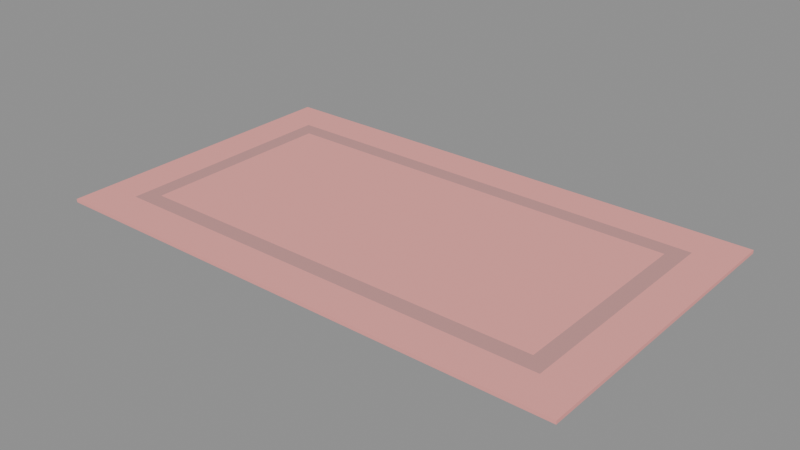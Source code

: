 # Source: rugRectangle.blend  (saved by Blender 5.2.44; exported with 4.5.12 LTS)
import bpy
from mathutils import Matrix  # noqa: F401  (used for matrix-valued properties, if any)

bpy.ops.wm.read_factory_settings(use_empty=True)
scene = bpy.context.scene
scene.name = 'Scene'

# ---- materials (node trees are filled in below, after node groups)
mat_carpet = bpy.data.materials.new('carpet')
mat_carpet.use_backface_culling = True
mat_carpet.diffuse_color = (0.9434, 0.3672, 0.3426, 1.0)
mat_carpetdarker = bpy.data.materials.new('carpetDarker')
mat_carpetdarker.use_backface_culling = True
mat_carpetdarker.diffuse_color = (0.608, 0.2978, 0.2852, 1.0)

# ---- material node trees
mat_carpet.use_nodes = True; mat_carpet.node_tree.nodes.clear()
_N = mat_carpet.node_tree.nodes; _L = mat_carpet.node_tree.links
n0 = _N.new('ShaderNodeBsdfPrincipled'); n0.name = 'Principled BSDF'; n0.location = (10, 300)
n0.inputs[0].default_value = (0.9434, 0.3672, 0.3426, 1.0)
n0.inputs[2].default_value = 1.0
n0.inputs[10].default_value = 0.005
n1 = _N.new('ShaderNodeOutputMaterial'); n1.name = 'Material Output'; n1.location = (300, 300)
_L.new(n0.outputs[0], n1.inputs[0])
n1.is_active_output = True
mat_carpetdarker.use_nodes = True; mat_carpetdarker.node_tree.nodes.clear()
_N = mat_carpetdarker.node_tree.nodes; _L = mat_carpetdarker.node_tree.links
n0 = _N.new('ShaderNodeBsdfPrincipled'); n0.name = 'Principled BSDF'; n0.location = (10, 300)
n0.inputs[0].default_value = (0.608, 0.2978, 0.2852, 1.0)
n0.inputs[2].default_value = 1.0
n0.inputs[10].default_value = 0.005
n1 = _N.new('ShaderNodeOutputMaterial'); n1.name = 'Material Output'; n1.location = (300, 300)
_L.new(n0.outputs[0], n1.inputs[0])
n1.is_active_output = True

# ---- meshes
me_mesh_rugrectangle = bpy.data.meshes.new('Mesh rugRectangle')
me_mesh_rugrectangle.from_pydata([(0.0, 0.92, 0.0), (0.0, 0.0, 0.0), (1.57, 0.92, 0.0), (1.57, 0.0, 0.0), (0.0, 0.92, 0.0), (1.57, 0.92, 0.0), (0.0, 0.92, 0.01), (1.57, 0.92, 0.01), (0.0, 0.92, 0.01), (0.1136, 0.1136, 0.01), (0.0, 0.0, 0.01), (1.57, 0.0, 0.01), (1.456, 0.1136, 0.01), (1.456, 0.8064, 0.01), (0.1136, 0.8064, 0.01), (1.57, 0.92, 0.01), (0.0, 0.0, 0.01), (0.0, 0.0, 0.0), (0.0, 0.92, 0.01), (0.0, 0.92, 0.0), (1.57, 0.0, 0.0), (0.0, 0.0, 0.0), (1.57, 0.0, 0.01), (0.0, 0.0, 0.01), (1.57, 0.0, 0.0), (1.57, 0.0, 0.01), (1.57, 0.92, 0.0), (1.57, 0.92, 0.01), (0.1638, 0.1638, 0.01), (0.1638, 0.7562, 0.01), (1.406, 0.1638, 0.01), (1.406, 0.7562, 0.01), (0.1136, 0.1136, 0.01), (1.456, 0.1136, 0.01), (1.456, 0.8064, 0.01), (0.1136, 0.8064, 0.01), (0.1638, 0.1638, 0.01), (0.1638, 0.7562, 0.01), (1.406, 0.1638, 0.01), (1.406, 0.7562, 0.01)], [], [(2, 1, 0), (1, 2, 3), (6, 5, 4), (5, 6, 7), (10, 9, 8), (9, 10, 11), (9, 11, 12), (12, 11, 13), (14, 8, 9), (8, 14, 15), (15, 14, 13), (15, 13, 11), (18, 17, 16), (17, 18, 19), (22, 21, 20), (21, 22, 23), (26, 25, 24), (25, 26, 27), (30, 29, 28), (29, 30, 31), (32, 36, 35), (36, 32, 33), (36, 33, 38), (38, 33, 39), (37, 35, 36), (35, 37, 34), (34, 37, 39), (34, 39, 33)])
me_mesh_rugrectangle.polygons.foreach_set('material_index', [0, 0, 0, 0, 0, 0, 0, 0, 0, 0, 0, 0, 0, 0, 0, 0, 0, 0, 0, 0, 1, 1, 1, 1, 1, 1, 1, 1])
_uv = me_mesh_rugrectangle.uv_layers.new(name='UVMap')
_uv.uv.foreach_set('vector', [-61.81, 36.22, 0.0, 0.0, 0.0, 36.22, 0.0, 0.0, -61.81, 36.22, -61.81, 0.0, 0.0, 0.3937, -61.81, 0.0, 0.0, 0.0, -61.81, 0.0, 0.0, 0.3937, -61.81, 0.3937, 0.0, 0.0, 4.474, 4.474, 0.0, 36.22, 4.474, 4.474, 0.0, 0.0, 61.81, 0.0, 4.474, 4.474, 61.81, 0.0, 57.34, 4.474, 57.34, 4.474, 61.81, 0.0, 57.34, 31.75, 4.474, 31.75, 0.0, 36.22, 4.474, 4.474, 0.0, 36.22, 4.474, 31.75, 61.81, 36.22, 61.81, 36.22, 4.474, 31.75, 57.34, 31.75, 61.81, 36.22, 57.34, 31.75, 61.81, 0.0, -36.22, 0.3937, 0.0, 0.0, 0.0, 0.3937, 0.0, 0.0, -36.22, 0.3937, -36.22, 0.0, 61.81, 0.3937, 0.0, 0.0, 61.81, 0.0, 0.0, 0.0, 61.81, 0.3937, 0.0, 0.3937, 36.22, 0.0, 0.0, 0.3937, 0.0, 0.0, 0.0, 0.3937, 36.22, 0.0, 36.22, 0.3937, 55.36, 6.449, 6.449, 29.77, 6.449, 6.449, 6.449, 29.77, 55.36, 6.449, 55.36, 29.77, 4.474, 4.474, 6.449, 6.449, 4.474, 31.75, 6.449, 6.449, 4.474, 4.474, 57.34, 4.474, 6.449, 6.449, 57.34, 4.474, 55.36, 6.449, 55.36, 6.449, 57.34, 4.474, 55.36, 29.77, 6.449, 29.77, 4.474, 31.75, 6.449, 6.449, 4.474, 31.75, 6.449, 29.77, 57.34, 31.75, 57.34, 31.75, 6.449, 29.77, 55.36, 29.77, 57.34, 31.75, 55.36, 29.77, 57.34, 4.474])
me_mesh_rugrectangle.materials.append(mat_carpet)
me_mesh_rugrectangle.materials.append(mat_carpetdarker)
me_mesh_rugrectangle.update()
me_mesh_rugrectangle.normals_split_custom_set([tuple(v) for v in zip(*[iter([0.0, 0.0, -1.0, 0.0, 0.0, -1.0, 0.0, 0.0, -1.0, 0.0, 0.0, -1.0, 0.0, 0.0, -1.0, 0.0, 0.0, -1.0, 0.0, 1.0, 0.0, 0.0, 1.0, 0.0, 0.0, 1.0, 0.0, 0.0, 1.0, 0.0, 0.0, 1.0, 0.0, 0.0, 1.0, 0.0, 0.0, 0.0, 1.0, 0.0, 0.0, 1.0, 0.0, 0.0, 1.0, 0.0, 0.0, 1.0, 0.0, 0.0, 1.0, 0.0, 0.0, 1.0, 0.0, 0.0, 1.0, 0.0, 0.0, 1.0, 0.0, 0.0, 1.0, 0.0, 0.0, 1.0, 0.0, 0.0, 1.0, 0.0, 0.0, 1.0, 0.0, 0.0, 1.0, 0.0, 0.0, 1.0, 0.0, 0.0, 1.0, 0.0, 0.0, 1.0, 0.0, 0.0, 1.0, 0.0, 0.0, 1.0, 0.0, 0.0, 1.0, 0.0, 0.0, 1.0, 0.0, 0.0, 1.0, 0.0, 0.0, 1.0, 0.0, 0.0, 1.0, 0.0, 0.0, 1.0, -1.0, 0.0, 0.0, -1.0, 0.0, 0.0, -1.0, 0.0, 0.0, -1.0, 0.0, 0.0, -1.0, 0.0, 0.0, -1.0, 0.0, 0.0, 0.0, -1.0, 0.0, 0.0, -1.0, 0.0, 0.0, -1.0, 0.0, 0.0, -1.0, 0.0, 0.0, -1.0, 0.0, 0.0, -1.0, 0.0, 1.0, 0.0, 0.0, 1.0, 0.0, 0.0, 1.0, 0.0, 0.0, 1.0, 0.0, 0.0, 1.0, 0.0, 0.0, 1.0, 0.0, 0.0, 0.0, 0.0, 1.0, 0.0, 0.0, 1.0, 0.0, 0.0, 1.0, 0.0, 0.0, 1.0, 0.0, 0.0, 1.0, 0.0, 0.0, 1.0, 2.68e-08, 0.0, 1.0, 2.68e-08, 0.0, 1.0, 2.68e-08, 0.0, 1.0, 0.0, 0.0, 1.0, 0.0, 0.0, 1.0, 0.0, 0.0, 1.0, 0.0, 0.0, 1.0, 0.0, 0.0, 1.0, 0.0, 0.0, 1.0, 0.0, 0.0, 1.0, 0.0, 0.0, 1.0, 0.0, 0.0, 1.0, -3.134e-08, 0.0, 1.0, -3.134e-08, 0.0, 1.0, -3.134e-08, 0.0, 1.0, 0.0, 0.0, 1.0, 0.0, 0.0, 1.0, 0.0, 0.0, 1.0, 0.0, 0.0, 1.0, 0.0, 0.0, 1.0, 0.0, 0.0, 1.0, 0.0, 0.0, 1.0, 0.0, 0.0, 1.0, 0.0, 0.0, 1.0])] * 3)])

# ---- objects
ob_rugrectangle_clone = bpy.data.objects.new('rugRectangle(Clone)', me_mesh_rugrectangle)

# ---- transforms, parenting, visibility, modifiers, constraints
ob_rugrectangle_clone.location = (0.0, 0.0, 0.0)
ob_rugrectangle_clone.rotation_mode = 'QUATERNION'
ob_rugrectangle_clone.rotation_quaternion = (1.0, 0.0, 0.0, 0.0)
ob_rugrectangle_clone.scale = (2.0, 2.0, 2.0)

# ---- collection membership
scene.collection.objects.link(ob_rugrectangle_clone)

# ---- scene / render settings (as saved in the file)
scene.frame_start = 1; scene.frame_end = 250; scene.frame_set(1)
scene.render.engine = 'BLENDER_EEVEE_NEXT'
scene.render.bake_bias = 0.0
scene.render.bake_samples = 0
scene.render.compositor_device = 'GPU'
scene.eevee.use_volume_custom_range = False
scene.eevee.fast_gi_thickness_near = 0.1
scene.eevee.fast_gi_thickness_far = 0.0
scene.eevee.ray_tracing_options.screen_trace_thickness = 0.1
bpy.context.view_layer.update()

# ---- added for rendering (the .blend has no active camera and no usable light): camera, sun + grey world if the file has none
cam_auto = bpy.data.cameras.new('AutoCamera')
cam_auto.lens = 50.0
cam_auto.sensor_width = 36.0
cam_auto.clip_end = 1000.0
ob_auto_camera = bpy.data.objects.new('AutoCamera', cam_auto)
scene.collection.objects.link(ob_auto_camera)
ob_auto_camera.location = (4.93731, -3.12077, 2.70385)
ob_auto_camera.rotation_euler = (1.09748, -7.21219e-08, 0.694738)
scene.camera = ob_auto_camera
light_auto_sun = bpy.data.lights.new('AutoSun', 'SUN')
light_auto_sun.energy = 3.0
light_auto_sun.angle = 0.0523599
ob_auto_sun = bpy.data.objects.new('AutoSun', light_auto_sun)
scene.collection.objects.link(ob_auto_sun)
ob_auto_sun.rotation_euler = (0.872665, 0.174533, 0.523599)
if scene.world is None:
    world_auto = bpy.data.worlds.new('AutoWorld')
    world_auto.color = (0.3, 0.3, 0.3)
    scene.world = world_auto
bpy.context.view_layer.update()
